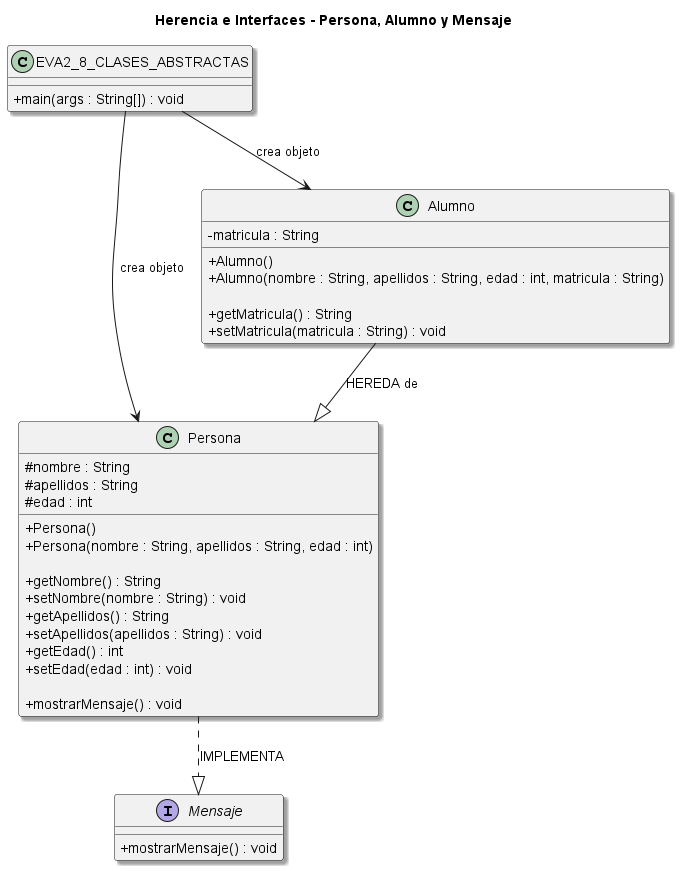

The diagram above was rendered by PlantUML. Its source (embedded in the PNG):
@startuml
title Herencia e Interfaces - Persona, Alumno y Mensaje

skinparam classAttributeIconSize 0
skinparam shadowing true

' ================= INTERFACE =================
interface Mensaje {
    + mostrarMensaje() : void
}

' ================= CLASE BASE =================
class Persona {
    # nombre : String
    # apellidos : String
    # edad : int

    + Persona()
    + Persona(nombre : String, apellidos : String, edad : int)

    + getNombre() : String
    + setNombre(nombre : String) : void
    + getApellidos() : String
    + setApellidos(apellidos : String) : void
    + getEdad() : int
    + setEdad(edad : int) : void

    + mostrarMensaje() : void
}

' ================= CLASE HIJA =================
class Alumno {
    - matricula : String

    + Alumno()
    + Alumno(nombre : String, apellidos : String, edad : int, matricula : String)

    + getMatricula() : String
    + setMatricula(matricula : String) : void
}

' ================= MAIN =================
class EVA2_8_CLASES_ABSTRACTAS {
    + main(args : String[]) : void
}

' ================= RELACIONES =================

' HERENCIA
Alumno --|> Persona : "HEREDA de"

' INTERFACE
Persona ..|> Mensaje : "IMPLEMENTA"

' USO
EVA2_8_CLASES_ABSTRACTAS --> Persona : "crea objeto"
EVA2_8_CLASES_ABSTRACTAS --> Alumno : "crea objeto"

@enduml